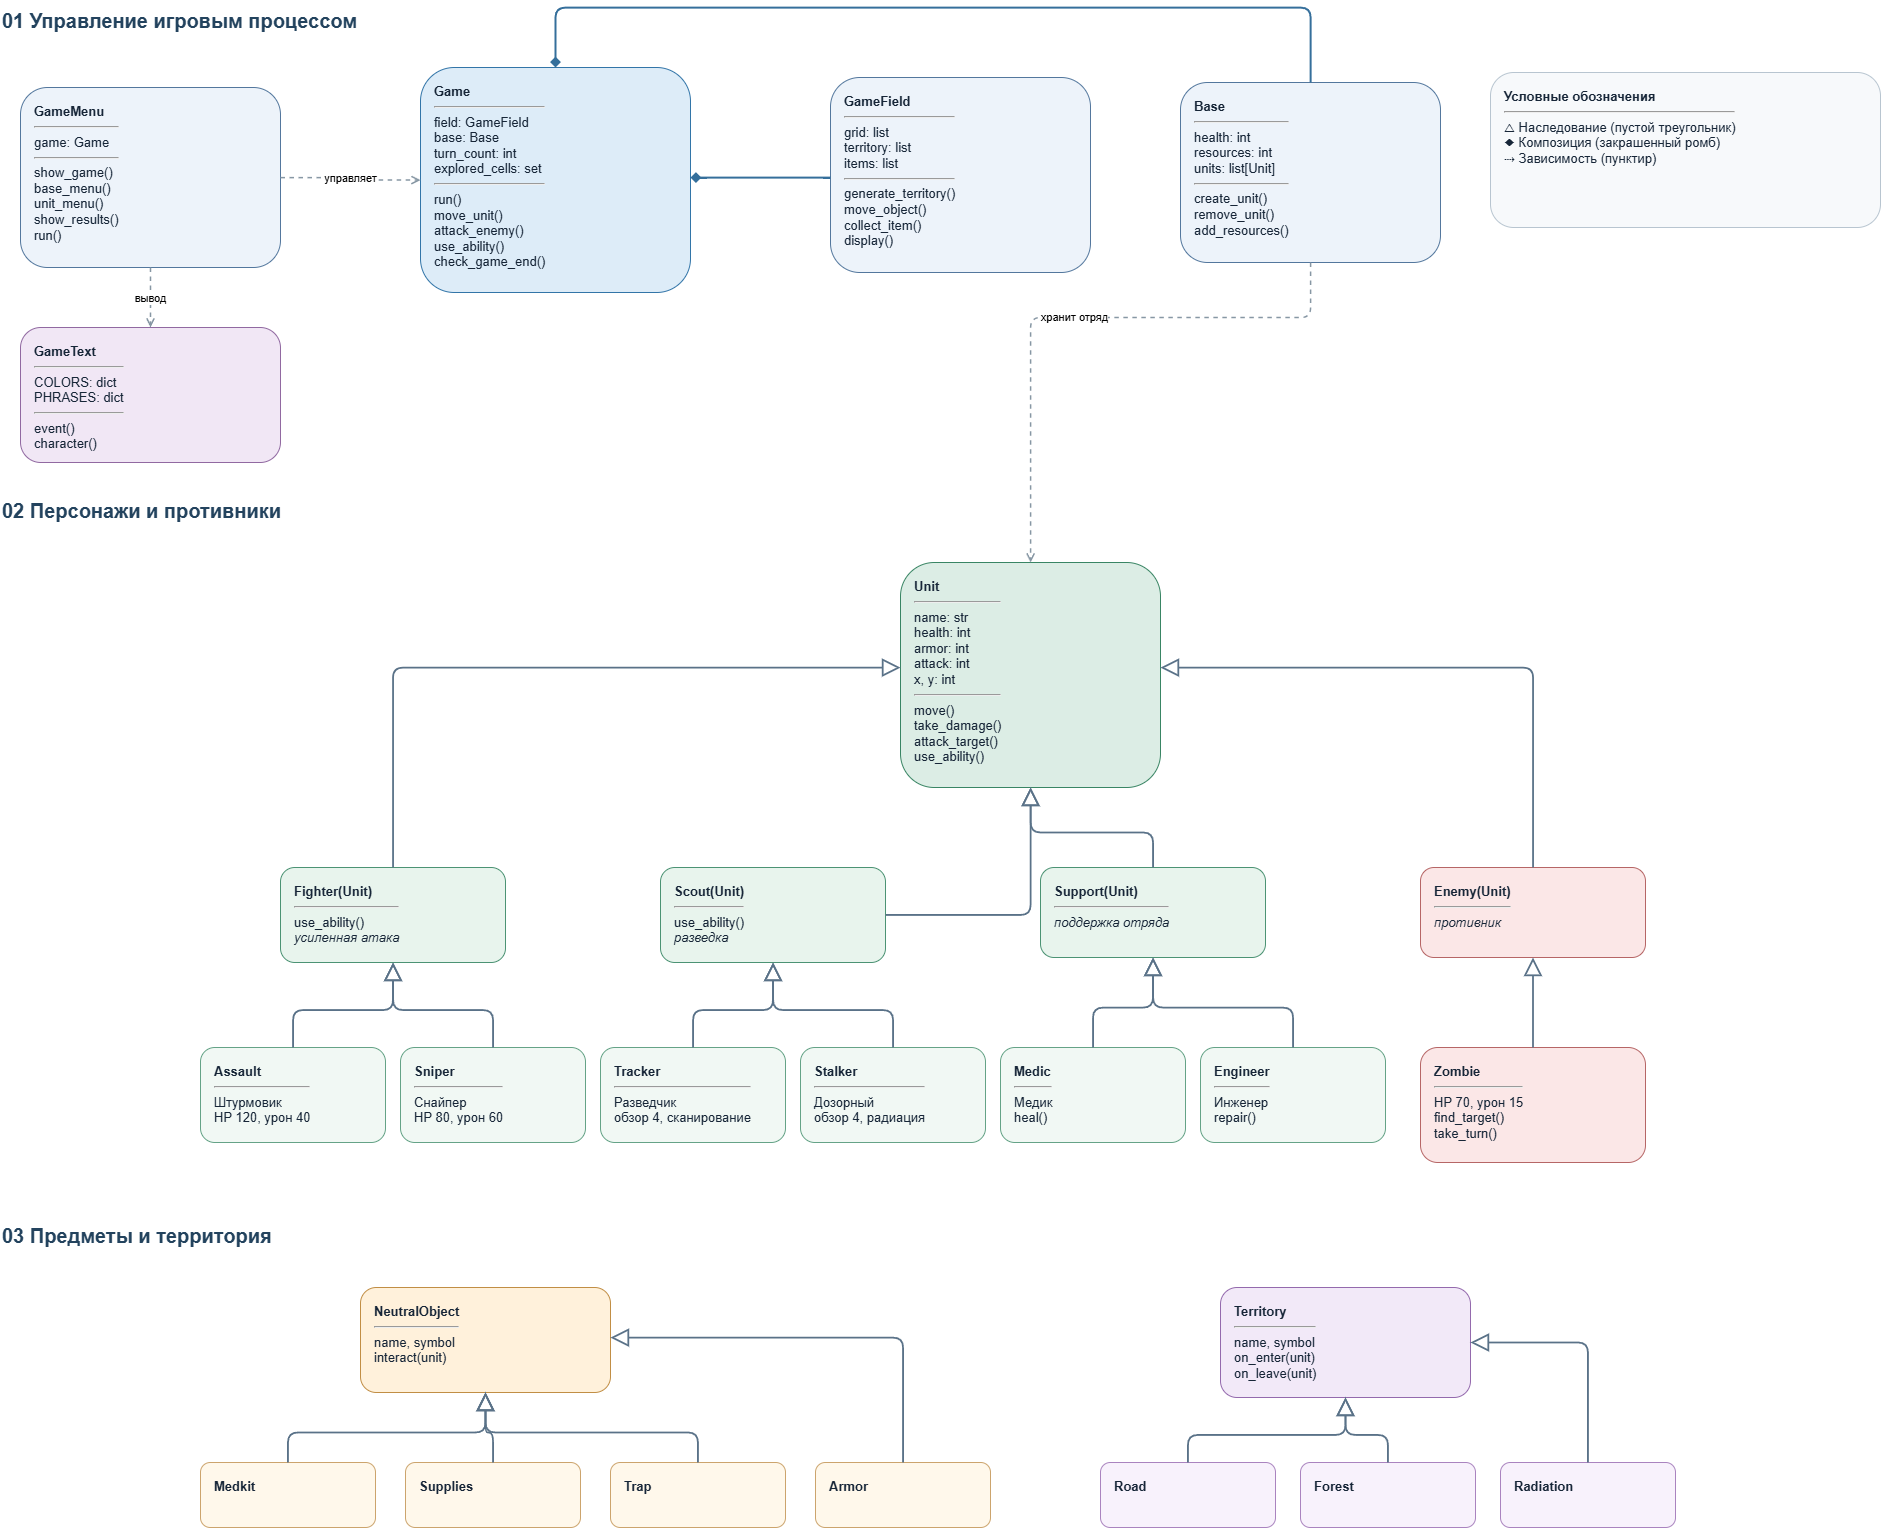

The diagram above was exported from draw.io. Its source (the exported page's mxGraphModel, read from the mxfile embedded in the PNG):
<mxGraphModel dx="3169" dy="1887" grid="1" gridSize="10" guides="1" tooltips="1" connect="1" arrows="1" fold="1" page="1" pageScale="1" pageWidth="2000" pageHeight="1700" math="0" shadow="0">
  <root>
    <mxCell id="0" />
    <mxCell id="1" parent="0" />
    <mxCell id="h1" parent="1" style="text;html=1;align=left;verticalAlign=middle;whiteSpace=wrap;rounded=0;fontSize=20;fontStyle=1;fontColor=#23435E;" value="01  Управление игровым процессом" vertex="1">
      <mxGeometry height="35" width="400" x="80" y="75" as="geometry" />
    </mxCell>
    <mxCell id="Game" parent="1" style="rounded=1;whiteSpace=wrap;html=1;fillColor=#DDECF8;strokeColor=#3275A8;fontColor=#172638;align=left;verticalAlign=top;spacingTop=10;spacingLeft=12;fontSize=13;shadow=0;" value="&lt;b&gt;Game&lt;/b&gt;&lt;hr&gt;field: GameField&lt;br&gt;base: Base&lt;br&gt;turn_count: int&lt;br&gt;explored_cells: set&lt;hr&gt;run()&lt;br&gt;move_unit()&lt;br&gt;attack_enemy()&lt;br&gt;use_ability()&lt;br&gt;check_game_end()" vertex="1">
      <mxGeometry height="225" width="270" x="500" y="140" as="geometry" />
    </mxCell>
    <mxCell id="GameMenu" parent="1" style="rounded=1;whiteSpace=wrap;html=1;fillColor=#EDF3FA;strokeColor=#53779D;fontColor=#172638;align=left;verticalAlign=top;spacingTop=10;spacingLeft=12;fontSize=13;shadow=0;" value="&lt;b&gt;GameMenu&lt;/b&gt;&lt;hr&gt;game: Game&lt;hr&gt;show_game()&lt;br&gt;base_menu()&lt;br&gt;unit_menu()&lt;br&gt;show_results()&lt;br&gt;run()" vertex="1">
      <mxGeometry height="180" width="260" x="100" y="160" as="geometry" />
    </mxCell>
    <mxCell id="GameField" parent="1" style="rounded=1;whiteSpace=wrap;html=1;fillColor=#EDF3FA;strokeColor=#53779D;fontColor=#172638;align=left;verticalAlign=top;spacingTop=10;spacingLeft=12;fontSize=13;shadow=0;" value="&lt;b&gt;GameField&lt;/b&gt;&lt;hr&gt;grid: list&lt;br&gt;territory: list&lt;br&gt;items: list&lt;hr&gt;generate_territory()&lt;br&gt;move_object()&lt;br&gt;collect_item()&lt;br&gt;display()" vertex="1">
      <mxGeometry height="195" width="260" x="910" y="150" as="geometry" />
    </mxCell>
    <mxCell id="Base" parent="1" style="rounded=1;whiteSpace=wrap;html=1;fillColor=#EDF3FA;strokeColor=#53779D;fontColor=#172638;align=left;verticalAlign=top;spacingTop=10;spacingLeft=12;fontSize=13;shadow=0;" value="&lt;b&gt;Base&lt;/b&gt;&lt;hr&gt;health: int&lt;br&gt;resources: int&lt;br&gt;units: list[Unit]&lt;hr&gt;create_unit()&lt;br&gt;remove_unit()&lt;br&gt;add_resources()" vertex="1">
      <mxGeometry height="180" width="260" x="1260" y="155" as="geometry" />
    </mxCell>
    <mxCell id="GameText" parent="1" style="rounded=1;whiteSpace=wrap;html=1;fillColor=#F1E7F5;strokeColor=#9169A1;fontColor=#172638;align=left;verticalAlign=top;spacingTop=10;spacingLeft=12;fontSize=13;shadow=0;" value="&lt;b&gt;GameText&lt;/b&gt;&lt;hr&gt;COLORS: dict&lt;br&gt;PHRASES: dict&lt;hr&gt;event()&lt;br&gt;character()" vertex="1">
      <mxGeometry height="135" width="260" x="100" y="400" as="geometry" />
    </mxCell>
    <mxCell id="e_gm" edge="1" parent="1" source="GameMenu" style="edgeStyle=orthogonalEdgeStyle;rounded=1;orthogonalLoop=1;jettySize=auto;html=1;dashed=1;endArrow=open;strokeColor=#8797A4;strokeWidth=1.5;" target="Game" value="управляет">
      <mxGeometry relative="1" as="geometry" />
    </mxCell>
    <mxCell id="e_gf" edge="1" parent="1" source="Game" style="edgeStyle=orthogonalEdgeStyle;rounded=1;orthogonalLoop=1;jettySize=auto;html=1;startArrow=diamond;startFill=1;endArrow=none;strokeColor=#356F9B;strokeWidth=2;" target="GameField" value="">
      <mxGeometry relative="1" as="geometry">
        <Array as="points">
          <mxPoint x="810" y="250" />
          <mxPoint x="810" y="250" />
        </Array>
      </mxGeometry>
    </mxCell>
    <mxCell id="e_gb" edge="1" parent="1" source="Game" style="edgeStyle=orthogonalEdgeStyle;rounded=1;orthogonalLoop=1;jettySize=auto;html=1;startArrow=diamond;startFill=1;endArrow=none;strokeColor=#356F9B;strokeWidth=2;" target="Base" value="">
      <mxGeometry relative="1" as="geometry">
        <Array as="points">
          <mxPoint x="635" y="80" />
          <mxPoint x="1390" y="80" />
        </Array>
      </mxGeometry>
    </mxCell>
    <mxCell id="e_gt" edge="1" parent="1" source="GameMenu" style="edgeStyle=orthogonalEdgeStyle;rounded=1;orthogonalLoop=1;jettySize=auto;html=1;dashed=1;endArrow=open;strokeColor=#8797A4;strokeWidth=1.5;" target="GameText" value="вывод">
      <mxGeometry relative="1" as="geometry" />
    </mxCell>
    <mxCell id="h2" parent="1" style="text;html=1;align=left;verticalAlign=middle;whiteSpace=wrap;rounded=0;fontSize=20;fontStyle=1;fontColor=#23435E;" value="02  Персонажи и противники" vertex="1">
      <mxGeometry height="35" width="400" x="80" y="565" as="geometry" />
    </mxCell>
    <mxCell id="Unit" parent="1" style="rounded=1;whiteSpace=wrap;html=1;fillColor=#DCEDE5;strokeColor=#398564;fontColor=#172638;align=left;verticalAlign=top;spacingTop=10;spacingLeft=12;fontSize=13;shadow=0;" value="&lt;b&gt;Unit&lt;/b&gt;&lt;hr&gt;name: str&lt;br&gt;health: int&lt;br&gt;armor: int&lt;br&gt;attack: int&lt;br&gt;x, y: int&lt;hr&gt;move()&lt;br&gt;take_damage()&lt;br&gt;attack_target()&lt;br&gt;use_ability()" vertex="1">
      <mxGeometry height="225" width="260" x="980" y="635" as="geometry" />
    </mxCell>
    <mxCell id="Fighter" parent="1" style="rounded=1;whiteSpace=wrap;html=1;fillColor=#E8F4ED;strokeColor=#4C9374;fontColor=#172638;align=left;verticalAlign=top;spacingTop=10;spacingLeft=12;fontSize=13;shadow=0;" value="&lt;b&gt;Fighter(Unit)&lt;/b&gt;&lt;hr&gt;use_ability()&lt;br&gt;&lt;i&gt;усиленная атака&lt;/i&gt;" vertex="1">
      <mxGeometry height="95" width="225" x="360" y="940" as="geometry" />
    </mxCell>
    <mxCell id="Scout" parent="1" style="rounded=1;whiteSpace=wrap;html=1;fillColor=#E8F4ED;strokeColor=#4C9374;fontColor=#172638;align=left;verticalAlign=top;spacingTop=10;spacingLeft=12;fontSize=13;shadow=0;" value="&lt;b&gt;Scout(Unit)&lt;/b&gt;&lt;hr&gt;use_ability()&lt;br&gt;&lt;i&gt;разведка&lt;/i&gt;" vertex="1">
      <mxGeometry height="95" width="225" x="740" y="940" as="geometry" />
    </mxCell>
    <mxCell id="Support" parent="1" style="rounded=1;whiteSpace=wrap;html=1;fillColor=#E8F4ED;strokeColor=#4C9374;fontColor=#172638;align=left;verticalAlign=top;spacingTop=10;spacingLeft=12;fontSize=13;shadow=0;" value="&lt;b&gt;Support(Unit)&lt;/b&gt;&lt;hr&gt;&lt;i&gt;поддержка отряда&lt;/i&gt;" vertex="1">
      <mxGeometry height="90" width="225" x="1120" y="940" as="geometry" />
    </mxCell>
    <mxCell id="Enemy" parent="1" style="rounded=1;whiteSpace=wrap;html=1;fillColor=#FBE7E7;strokeColor=#B66666;fontColor=#172638;align=left;verticalAlign=top;spacingTop=10;spacingLeft=12;fontSize=13;shadow=0;" value="&lt;b&gt;Enemy(Unit)&lt;/b&gt;&lt;hr&gt;&lt;i&gt;противник&lt;/i&gt;" vertex="1">
      <mxGeometry height="90" width="225" x="1500" y="940" as="geometry" />
    </mxCell>
    <mxCell id="inh_Fighter" edge="1" parent="1" source="Fighter" style="edgeStyle=orthogonalEdgeStyle;rounded=1;orthogonalLoop=1;jettySize=auto;html=1;endArrow=block;endFill=0;endSize=14;strokeColor=#5A7288;strokeWidth=1.8;fontSize=11;" target="Unit" value="">
      <mxGeometry relative="1" as="geometry">
        <Array as="points">
          <mxPoint x="472" y="740" />
        </Array>
      </mxGeometry>
    </mxCell>
    <mxCell id="inh_Scout" edge="1" parent="1" source="Scout" style="edgeStyle=orthogonalEdgeStyle;rounded=1;orthogonalLoop=1;jettySize=auto;html=1;endArrow=block;endFill=0;endSize=14;strokeColor=#5A7288;strokeWidth=1.8;fontSize=11;" target="Unit" value="">
      <mxGeometry relative="1" as="geometry" />
    </mxCell>
    <mxCell id="inh_Support" edge="1" parent="1" source="Support" style="edgeStyle=orthogonalEdgeStyle;rounded=1;orthogonalLoop=1;jettySize=auto;html=1;endArrow=block;endFill=0;endSize=14;strokeColor=#5A7288;strokeWidth=1.8;fontSize=11;" target="Unit" value="">
      <mxGeometry relative="1" as="geometry" />
    </mxCell>
    <mxCell id="inh_Enemy" edge="1" parent="1" source="Enemy" style="edgeStyle=orthogonalEdgeStyle;rounded=1;orthogonalLoop=1;jettySize=auto;html=1;endArrow=block;endFill=0;endSize=14;strokeColor=#5A7288;strokeWidth=1.8;fontSize=11;" target="Unit" value="">
      <mxGeometry relative="1" as="geometry">
        <Array as="points">
          <mxPoint x="1612" y="740" />
        </Array>
      </mxGeometry>
    </mxCell>
    <mxCell id="Assault" parent="1" style="rounded=1;whiteSpace=wrap;html=1;fillColor=#F1F8F4;strokeColor=#65A387;fontColor=#172638;align=left;verticalAlign=top;spacingTop=10;spacingLeft=12;fontSize=13;shadow=0;" value="&lt;b&gt;Assault&lt;/b&gt;&lt;hr&gt;Штурмовик&lt;br&gt;HP 120, урон 40" vertex="1">
      <mxGeometry height="95" width="185" x="280" y="1120" as="geometry" />
    </mxCell>
    <mxCell id="Sniper" parent="1" style="rounded=1;whiteSpace=wrap;html=1;fillColor=#F1F8F4;strokeColor=#65A387;fontColor=#172638;align=left;verticalAlign=top;spacingTop=10;spacingLeft=12;fontSize=13;shadow=0;" value="&lt;b&gt;Sniper&lt;/b&gt;&lt;hr&gt;Снайпер&lt;br&gt;HP 80, урон 60" vertex="1">
      <mxGeometry height="95" width="185" x="480" y="1120" as="geometry" />
    </mxCell>
    <mxCell id="Tracker" parent="1" style="rounded=1;whiteSpace=wrap;html=1;fillColor=#F1F8F4;strokeColor=#65A387;fontColor=#172638;align=left;verticalAlign=top;spacingTop=10;spacingLeft=12;fontSize=13;shadow=0;" value="&lt;b&gt;Tracker&lt;/b&gt;&lt;hr&gt;Разведчик&lt;br&gt;обзор 4, сканирование" vertex="1">
      <mxGeometry height="95" width="185" x="680" y="1120" as="geometry" />
    </mxCell>
    <mxCell id="Stalker" parent="1" style="rounded=1;whiteSpace=wrap;html=1;fillColor=#F1F8F4;strokeColor=#65A387;fontColor=#172638;align=left;verticalAlign=top;spacingTop=10;spacingLeft=12;fontSize=13;shadow=0;" value="&lt;b&gt;Stalker&lt;/b&gt;&lt;hr&gt;Дозорный&lt;br&gt;обзор 4, радиация" vertex="1">
      <mxGeometry height="95" width="185" x="880" y="1120" as="geometry" />
    </mxCell>
    <mxCell id="Medic" parent="1" style="rounded=1;whiteSpace=wrap;html=1;fillColor=#F1F8F4;strokeColor=#65A387;fontColor=#172638;align=left;verticalAlign=top;spacingTop=10;spacingLeft=12;fontSize=13;shadow=0;" value="&lt;b&gt;Medic&lt;/b&gt;&lt;hr&gt;Медик&lt;br&gt;heal()" vertex="1">
      <mxGeometry height="95" width="185" x="1080" y="1120" as="geometry" />
    </mxCell>
    <mxCell id="Engineer" parent="1" style="rounded=1;whiteSpace=wrap;html=1;fillColor=#F1F8F4;strokeColor=#65A387;fontColor=#172638;align=left;verticalAlign=top;spacingTop=10;spacingLeft=12;fontSize=13;shadow=0;" value="&lt;b&gt;Engineer&lt;/b&gt;&lt;hr&gt;Инженер&lt;br&gt;repair()" vertex="1">
      <mxGeometry height="95" width="185" x="1280" y="1120" as="geometry" />
    </mxCell>
    <mxCell id="Zombie" parent="1" style="rounded=1;whiteSpace=wrap;html=1;fillColor=#FBE7E7;strokeColor=#B66666;fontColor=#172638;align=left;verticalAlign=top;spacingTop=10;spacingLeft=12;fontSize=13;shadow=0;" value="&lt;b&gt;Zombie&lt;/b&gt;&lt;hr&gt;HP 70, урон 15&lt;br&gt;find_target()&lt;br&gt;take_turn()" vertex="1">
      <mxGeometry height="115" width="225" x="1500" y="1120" as="geometry" />
    </mxCell>
    <mxCell id="inh_Assault" edge="1" parent="1" source="Assault" style="edgeStyle=orthogonalEdgeStyle;rounded=1;orthogonalLoop=1;jettySize=auto;html=1;endArrow=block;endFill=0;endSize=14;strokeColor=#5A7288;strokeWidth=1.8;fontSize=11;" target="Fighter" value="">
      <mxGeometry relative="1" as="geometry" />
    </mxCell>
    <mxCell id="inh_Sniper" edge="1" parent="1" source="Sniper" style="edgeStyle=orthogonalEdgeStyle;rounded=1;orthogonalLoop=1;jettySize=auto;html=1;endArrow=block;endFill=0;endSize=14;strokeColor=#5A7288;strokeWidth=1.8;fontSize=11;" target="Fighter" value="">
      <mxGeometry relative="1" as="geometry" />
    </mxCell>
    <mxCell id="inh_Tracker" edge="1" parent="1" source="Tracker" style="edgeStyle=orthogonalEdgeStyle;rounded=1;orthogonalLoop=1;jettySize=auto;html=1;endArrow=block;endFill=0;endSize=14;strokeColor=#5A7288;strokeWidth=1.8;fontSize=11;" target="Scout" value="">
      <mxGeometry relative="1" as="geometry" />
    </mxCell>
    <mxCell id="inh_Stalker" edge="1" parent="1" source="Stalker" style="edgeStyle=orthogonalEdgeStyle;rounded=1;orthogonalLoop=1;jettySize=auto;html=1;endArrow=block;endFill=0;endSize=14;strokeColor=#5A7288;strokeWidth=1.8;fontSize=11;" target="Scout" value="">
      <mxGeometry relative="1" as="geometry" />
    </mxCell>
    <mxCell id="inh_Medic" edge="1" parent="1" source="Medic" style="edgeStyle=orthogonalEdgeStyle;rounded=1;orthogonalLoop=1;jettySize=auto;html=1;endArrow=block;endFill=0;endSize=14;strokeColor=#5A7288;strokeWidth=1.8;fontSize=11;" target="Support" value="">
      <mxGeometry relative="1" as="geometry" />
    </mxCell>
    <mxCell id="inh_Engineer" edge="1" parent="1" source="Engineer" style="edgeStyle=orthogonalEdgeStyle;rounded=1;orthogonalLoop=1;jettySize=auto;html=1;endArrow=block;endFill=0;endSize=14;strokeColor=#5A7288;strokeWidth=1.8;fontSize=11;" target="Support" value="">
      <mxGeometry relative="1" as="geometry" />
    </mxCell>
    <mxCell id="inh_Zombie" edge="1" parent="1" source="Zombie" style="edgeStyle=orthogonalEdgeStyle;rounded=1;orthogonalLoop=1;jettySize=auto;html=1;endArrow=block;endFill=0;endSize=14;strokeColor=#5A7288;strokeWidth=1.8;fontSize=11;" target="Enemy" value="">
      <mxGeometry relative="1" as="geometry" />
    </mxCell>
    <mxCell id="h3" parent="1" style="text;html=1;align=left;verticalAlign=middle;whiteSpace=wrap;rounded=0;fontSize=20;fontStyle=1;fontColor=#23435E;" value="03  Предметы и территория" vertex="1">
      <mxGeometry height="35" width="400" x="80" y="1290" as="geometry" />
    </mxCell>
    <mxCell id="NeutralObject" parent="1" style="rounded=1;whiteSpace=wrap;html=1;fillColor=#FFF1DB;strokeColor=#C18E45;fontColor=#172638;align=left;verticalAlign=top;spacingTop=10;spacingLeft=12;fontSize=13;shadow=0;" value="&lt;b&gt;NeutralObject&lt;/b&gt;&lt;hr&gt;name, symbol&lt;br&gt;interact(unit)" vertex="1">
      <mxGeometry height="105" width="250" x="440" y="1360" as="geometry" />
    </mxCell>
    <mxCell id="Territory" parent="1" style="rounded=1;whiteSpace=wrap;html=1;fillColor=#F2E9F8;strokeColor=#946AAD;fontColor=#172638;align=left;verticalAlign=top;spacingTop=10;spacingLeft=12;fontSize=13;shadow=0;" value="&lt;b&gt;Territory&lt;/b&gt;&lt;hr&gt;name, symbol&lt;br&gt;on_enter(unit)&lt;br&gt;on_leave(unit)" vertex="1">
      <mxGeometry height="110" width="250" x="1300" y="1360" as="geometry" />
    </mxCell>
    <mxCell id="Medkit" parent="1" style="rounded=1;whiteSpace=wrap;html=1;fillColor=#FFF8EB;strokeColor=#CCA46D;fontColor=#172638;align=left;verticalAlign=top;spacingTop=10;spacingLeft=12;fontSize=13;shadow=0;" value="&lt;b&gt;Medkit&lt;/b&gt;" vertex="1">
      <mxGeometry height="65" width="175" x="280" y="1535" as="geometry" />
    </mxCell>
    <mxCell id="inh_Medkit" edge="1" parent="1" source="Medkit" style="edgeStyle=orthogonalEdgeStyle;rounded=1;orthogonalLoop=1;jettySize=auto;html=1;endArrow=block;endFill=0;endSize=14;strokeColor=#5A7288;strokeWidth=1.8;fontSize=11;" target="NeutralObject" value="">
      <mxGeometry relative="1" as="geometry" />
    </mxCell>
    <mxCell id="Supplies" parent="1" style="rounded=1;whiteSpace=wrap;html=1;fillColor=#FFF8EB;strokeColor=#CCA46D;fontColor=#172638;align=left;verticalAlign=top;spacingTop=10;spacingLeft=12;fontSize=13;shadow=0;" value="&lt;b&gt;Supplies&lt;/b&gt;" vertex="1">
      <mxGeometry height="65" width="175" x="485" y="1535" as="geometry" />
    </mxCell>
    <mxCell id="inh_Supplies" edge="1" parent="1" source="Supplies" style="edgeStyle=orthogonalEdgeStyle;rounded=1;orthogonalLoop=1;jettySize=auto;html=1;endArrow=block;endFill=0;endSize=14;strokeColor=#5A7288;strokeWidth=1.8;fontSize=11;" target="NeutralObject" value="">
      <mxGeometry relative="1" as="geometry" />
    </mxCell>
    <mxCell id="Trap" parent="1" style="rounded=1;whiteSpace=wrap;html=1;fillColor=#FFF8EB;strokeColor=#CCA46D;fontColor=#172638;align=left;verticalAlign=top;spacingTop=10;spacingLeft=12;fontSize=13;shadow=0;" value="&lt;b&gt;Trap&lt;/b&gt;" vertex="1">
      <mxGeometry height="65" width="175" x="690" y="1535" as="geometry" />
    </mxCell>
    <mxCell id="inh_Trap" edge="1" parent="1" source="Trap" style="edgeStyle=orthogonalEdgeStyle;rounded=1;orthogonalLoop=1;jettySize=auto;html=1;endArrow=block;endFill=0;endSize=14;strokeColor=#5A7288;strokeWidth=1.8;fontSize=11;" target="NeutralObject" value="">
      <mxGeometry relative="1" as="geometry" />
    </mxCell>
    <mxCell id="Armor" parent="1" style="rounded=1;whiteSpace=wrap;html=1;fillColor=#FFF8EB;strokeColor=#CCA46D;fontColor=#172638;align=left;verticalAlign=top;spacingTop=10;spacingLeft=12;fontSize=13;shadow=0;" value="&lt;b&gt;Armor&lt;/b&gt;" vertex="1">
      <mxGeometry height="65" width="175" x="895" y="1535" as="geometry" />
    </mxCell>
    <mxCell id="inh_Armor" edge="1" parent="1" source="Armor" style="edgeStyle=orthogonalEdgeStyle;rounded=1;orthogonalLoop=1;jettySize=auto;html=1;endArrow=block;endFill=0;endSize=14;strokeColor=#5A7288;strokeWidth=1.8;fontSize=11;" target="NeutralObject" value="">
      <mxGeometry relative="1" as="geometry">
        <Array as="points">
          <mxPoint x="982" y="1410" />
        </Array>
      </mxGeometry>
    </mxCell>
    <mxCell id="Road" parent="1" style="rounded=1;whiteSpace=wrap;html=1;fillColor=#F8F2FC;strokeColor=#AA84BF;fontColor=#172638;align=left;verticalAlign=top;spacingTop=10;spacingLeft=12;fontSize=13;shadow=0;" value="&lt;b&gt;Road&lt;/b&gt;" vertex="1">
      <mxGeometry height="65" width="175" x="1180" y="1535" as="geometry" />
    </mxCell>
    <mxCell id="inh_Road" edge="1" parent="1" source="Road" style="edgeStyle=orthogonalEdgeStyle;rounded=1;orthogonalLoop=1;jettySize=auto;html=1;endArrow=block;endFill=0;endSize=14;strokeColor=#5A7288;strokeWidth=1.8;fontSize=11;" target="Territory" value="">
      <mxGeometry relative="1" as="geometry" />
    </mxCell>
    <mxCell id="Forest" parent="1" style="rounded=1;whiteSpace=wrap;html=1;fillColor=#F8F2FC;strokeColor=#AA84BF;fontColor=#172638;align=left;verticalAlign=top;spacingTop=10;spacingLeft=12;fontSize=13;shadow=0;" value="&lt;b&gt;Forest&lt;/b&gt;" vertex="1">
      <mxGeometry height="65" width="175" x="1380" y="1535" as="geometry" />
    </mxCell>
    <mxCell id="inh_Forest" edge="1" parent="1" source="Forest" style="edgeStyle=orthogonalEdgeStyle;rounded=1;orthogonalLoop=1;jettySize=auto;html=1;endArrow=block;endFill=0;endSize=14;strokeColor=#5A7288;strokeWidth=1.8;fontSize=11;" target="Territory" value="">
      <mxGeometry relative="1" as="geometry" />
    </mxCell>
    <mxCell id="Radiation" parent="1" style="rounded=1;whiteSpace=wrap;html=1;fillColor=#F8F2FC;strokeColor=#AA84BF;fontColor=#172638;align=left;verticalAlign=top;spacingTop=10;spacingLeft=12;fontSize=13;shadow=0;" value="&lt;b&gt;Radiation&lt;/b&gt;" vertex="1">
      <mxGeometry height="65" width="175" x="1580" y="1535" as="geometry" />
    </mxCell>
    <mxCell id="inh_Radiation" edge="1" parent="1" source="Radiation" style="edgeStyle=orthogonalEdgeStyle;rounded=1;orthogonalLoop=1;jettySize=auto;html=1;endArrow=block;endFill=0;endSize=14;strokeColor=#5A7288;strokeWidth=1.8;fontSize=11;" target="Territory" value="">
      <mxGeometry relative="1" as="geometry">
        <Array as="points">
          <mxPoint x="1668" y="1415" />
        </Array>
      </mxGeometry>
    </mxCell>
    <mxCell id="legend" parent="1" style="rounded=1;whiteSpace=wrap;html=1;fillColor=#F7F9FB;strokeColor=#B8C5D0;fontColor=#172638;align=left;verticalAlign=top;spacingTop=10;spacingLeft=12;fontSize=13;shadow=0;" value="&lt;b&gt;Условные обозначения&lt;/b&gt;&lt;hr&gt;△ Наследование (пустой треугольник)&lt;br&gt;◆ Композиция (закрашенный ромб)&lt;br&gt;⇢ Зависимость (пунктир)" vertex="1">
      <mxGeometry height="155" width="390" x="1570" y="145" as="geometry" />
    </mxCell>
    <mxCell id="ref_base_unit" edge="1" parent="1" source="Base" style="edgeStyle=orthogonalEdgeStyle;rounded=1;orthogonalLoop=1;jettySize=auto;html=1;dashed=1;endArrow=open;strokeColor=#8797A4;strokeWidth=1.5;" target="Unit" value="хранит отряд">
      <mxGeometry relative="1" as="geometry">
        <Array as="points">
          <mxPoint x="1390" y="390" />
          <mxPoint x="1110" y="390" />
        </Array>
      </mxGeometry>
    </mxCell>
  </root>
</mxGraphModel>